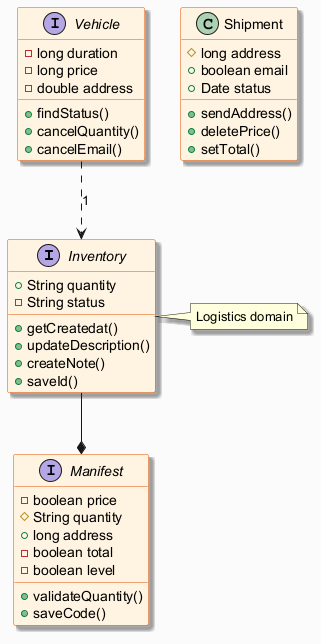

The diagram above was rendered by PlantUML. Its source (embedded in the PNG):
@startuml
skinparam backgroundColor #FAFAFA
skinparam classBackgroundColor #FFF3E0
skinparam classBorderColor #E65100
skinparam shadowing true
interface Inventory {
  +String quantity
  -String status
  +getCreatedat()
  +updateDescription()
  +createNote()
  +saveId()
}
interface Vehicle {
  -long duration
  -long price
  -double address
  +findStatus()
  +cancelQuantity()
  +cancelEmail()
}
interface Manifest {
  -boolean price
  #String quantity
  +long address
  -boolean total
  -boolean level
  +validateQuantity()
  +saveCode()
}
class Shipment {
  #long address
  +boolean email
  +Date status
  +sendAddress()
  +deletePrice()
  +setTotal()
}
Vehicle ..> Inventory : "1"
Inventory --* Manifest
note right of Inventory : Logistics domain
@enduml